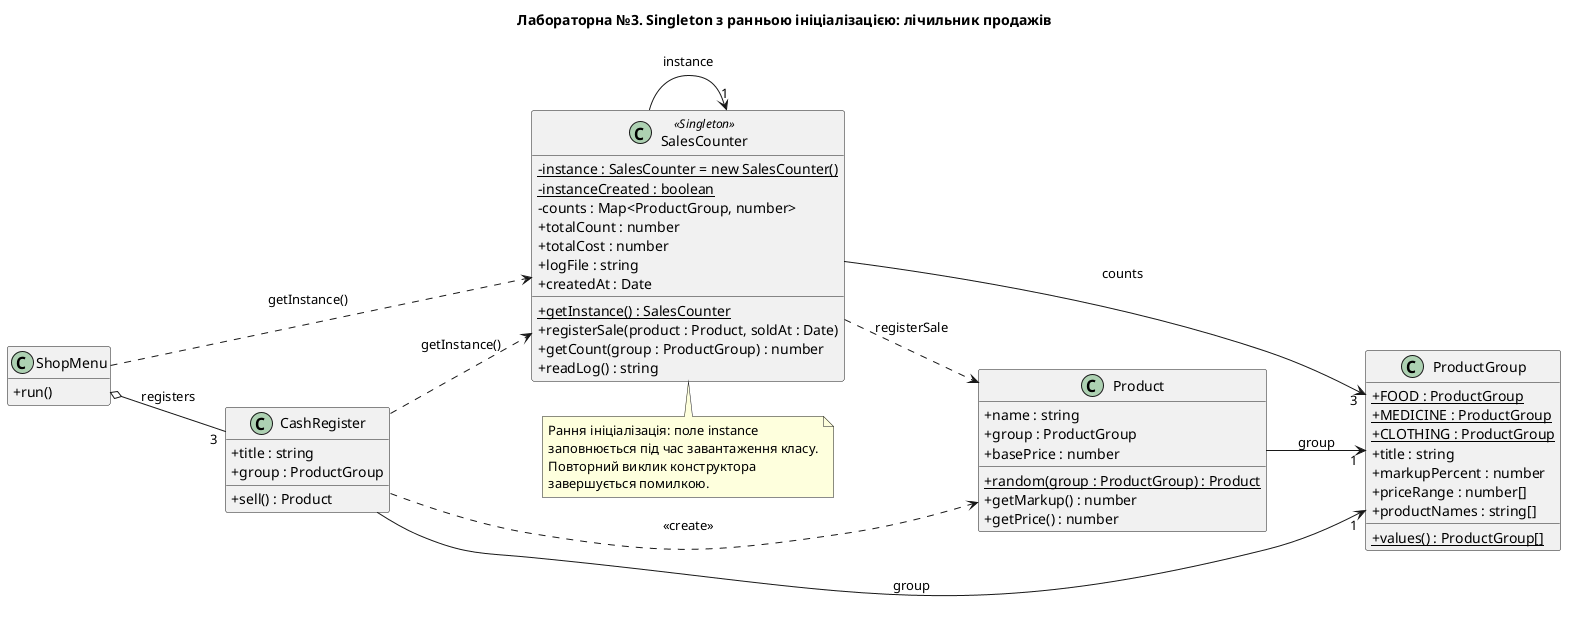

The diagram above was rendered by PlantUML. Its source (embedded in the PNG):
@startuml class-diagram
title Лабораторна №3. Singleton з ранньою ініціалізацією: лічильник продажів

skinparam classAttributeIconSize 0
skinparam shadowing false
hide empty members
left to right direction

class SalesCounter <<Singleton>> {
  {field} {static} -instance : SalesCounter = new SalesCounter()
  {field} {static} -instanceCreated : boolean
  -counts : Map<ProductGroup, number>
  +totalCount : number
  +totalCost : number
  +logFile : string
  +createdAt : Date
  {static} +getInstance() : SalesCounter
  +registerSale(product : Product, soldAt : Date)
  +getCount(group : ProductGroup) : number
  +readLog() : string
}

class CashRegister {
  +title : string
  +group : ProductGroup
  +sell() : Product
}

class Product {
  +name : string
  +group : ProductGroup
  +basePrice : number
  {static} +random(group : ProductGroup) : Product
  +getMarkup() : number
  +getPrice() : number
}

class ProductGroup {
  {static} +FOOD : ProductGroup
  {static} +MEDICINE : ProductGroup
  {static} +CLOTHING : ProductGroup
  +title : string
  +markupPercent : number
  +priceRange : number[]
  +productNames : string[]
  {static} +values() : ProductGroup[]
}

class ShopMenu {
  +run()
}

SalesCounter --> "1" SalesCounter : instance
CashRegister ..> SalesCounter : getInstance()
ShopMenu ..> SalesCounter : getInstance()
ShopMenu o-- "3" CashRegister : registers
CashRegister ..> Product : <<create>>
CashRegister --> "1" ProductGroup : group
Product --> "1" ProductGroup : group
SalesCounter ..> Product : registerSale
SalesCounter --> "3" ProductGroup : counts

note bottom of SalesCounter
  Рання ініціалізація: поле instance
  заповнюється під час завантаження класу.
  Повторний виклик конструктора
  завершується помилкою.
end note
@enduml